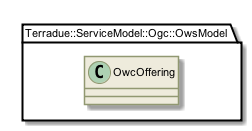

The diagram above was rendered by PlantUML. Its source (embedded in the PNG):
@startuml

skinparam backgroundColor #FFFFFF


skinparam sequence {

        ActorBorderColor #000000
   
        ArrowColor #919871 
        ArrowFontSize 8
        ArrowFontStyle plain
        ArrowFontName Arial
        
        LifeLineBorderColor #919871
        LifeLineBackgroundColor #EEEBDC

        ParticipantBorderColor #919871
        ParticipantBackgroundColor #EEEBDC
        ParticipantFontName Arial
        ParticipantFontSize 10
        ParticipantFontColor #000000

        ActorBackgroundColor #EEEBDC
        ActorFontColor #000000
        ActorFontSize 10
        ActorFontName Arial
         
}

skinparam class {

	ArrowFontColor #000000
	ArrowFontSize 10
	ArrowFontStyle plain
	ArrowFontName Arial
	
	AttributeFontColor #000000
	AttributeFontSize 10
	AttributeIconSize 11
	AttributeFontStyle plain
	AttributeFontName Arial

	FontColor #000000
	FontSize 11
	FontStyle plain
	FontName Arial

	StereotypeFontColor #000000
	StereotypeFontSize 10
	StereotypeFontStyle plain
	StereotypeFontName Arial

	BackgroundColor #EEEBDC
 	ArrowColor #919871
 	BorderColor #919871
 	
 }
 
skinparam component {
 
	FontSize 11 
 	BackgroundColor #EEEBDC
 	InterfaceBackgroundColor white
	InterfaceBorderColor black
 	BorderColor #919871
	ArrowColor black
 	ArrowFontColor #777777
 	FontName Arial
 	ArrowFontName Arial
	
	

}

skinparam package {
	FontColor black
	FontSize 11
	FontStyle plain
	FontName Arial
}

skinparam state {
	BackgroundColor #EEEBDC
	BorderColor #919871
	ArrowColor  black
	

	FontColor black
	FontSize 11
	FontStyle plain
	FontName Arial

	ArrowFontColor black
	ArrowFontSize 11
	ArrowFontStyle plain
	ArrowFontName Arial
	AttributeFontColor black
	AttributeFontSize 11
	AttributeFontStyle plain
	AttributeFontName Arial
	
}

skinparam activity {
	
	ArrowColor black
	BackgroundColor #EEEBDC
	BorderColor #919871
	StartColor black
	EndColor black
	BarColor #919871
	
	FontColor black
	FontSize 11
	FontStyle plain
	FontName Arial

	ArrowFontColor black
	ArrowFontSize 11
	ArrowFontStyle plain
	ArrowFontName Arial

}

skinparam usecase {
	
	BackgroundColor #EEEBDC
 	InterfaceBackgroundColor white
	InterfaceBorderColor black
 	BorderColor #919871
	ArrowColor black
	ActorBorderColor #919871
	ActorFontName Courier

}
skinparam backgroundColor #FFFFFF
skinparam componentStyle uml2
set namespaceSeparator ::
class Terradue::ServiceModel::Ogc::OwsModel::OwcOffering {
[[../information/classes/class_terradue_1_1_service_model_1_1_ogc_1_1_ows_model_1_1_owc_offering.html]]
}

@enduml